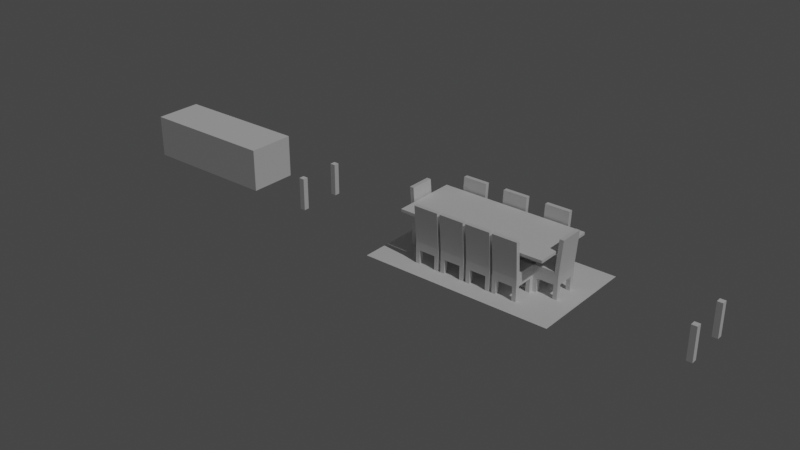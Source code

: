 # Source: design01.blend  (saved by Blender 2.80.75; exported with 4.5.12 LTS)
import bpy
from mathutils import Matrix  # noqa: F401  (used for matrix-valued properties, if any)

bpy.ops.wm.read_factory_settings(use_empty=True)
scene = bpy.context.scene
scene.name = 'Scene'

# ---- collections
col_layout = bpy.data.collections.new('Layout'); scene.collection.children.link(col_layout)
col_chair = bpy.data.collections.new('Chair'); scene.collection.children.link(col_chair)
col_tablelong = bpy.data.collections.new('TableLong'); scene.collection.children.link(col_tablelong)
col_tableshort = bpy.data.collections.new('TableShort'); scene.collection.children.link(col_tableshort)

# ---- materials (node trees are filled in below, after node groups)
mat_material = bpy.data.materials.new('Material')
mat_material.alpha_threshold = 0.0
mat_material.use_transparent_shadow = False
mat_material.line_color = (0.0, 0.0, 0.0, 1.0)

# ---- material node trees
mat_material.use_nodes = True; mat_material.node_tree.nodes.clear()
_N = mat_material.node_tree.nodes; _L = mat_material.node_tree.links
n0 = _N.new('ShaderNodeOutputMaterial'); n0.name = 'Material Output'; n0.location = (300, 300)
n1 = _N.new('ShaderNodeBsdfPrincipled'); n1.name = 'Principled BSDF'; n1.location = (10, 300)
n1.distribution = 'GGX'
n1.subsurface_method = 'BURLEY'
n1.inputs[2].default_value = 0.4
n1.inputs[3].default_value = 1.45
n1.inputs[27].default_value = (0.0, 0.0, 0.0, 1.0)
n1.inputs[28].default_value = 1.0
_L.new(n1.outputs[0], n0.inputs[0])
n0.is_active_output = True

# ---- world
world_world = bpy.data.worlds.new('World'); scene.world = world_world
world_world.use_nodes = True; world_world.node_tree.nodes.clear()
_N = world_world.node_tree.nodes; _L = world_world.node_tree.links
n0 = _N.new('ShaderNodeOutputWorld'); n0.name = 'World Output'; n0.location = (300, 300)
n1 = _N.new('ShaderNodeBackground'); n1.name = 'Background'; n1.location = (10, 300)
n1.inputs[0].default_value = (0.05088, 0.05088, 0.05088, 1.0)
_L.new(n1.outputs[0], n0.inputs[0])
n0.is_active_output = True
world_world.color = (0.05088, 0.05088, 0.05088)
world_world.use_sun_shadow = False
world_world.sun_shadow_jitter_overblur = 0.0

# ---- lights
light_sun = bpy.data.lights.new('Sun', 'SUN')
light_sun.transmission_factor = 0.0
light_sun.energy = 1.0
light_sun.shadow_soft_size = 0.125

# ---- meshes
me_plane = bpy.data.meshes.new('Plane')
me_plane.from_pydata([(-70.0, -40.0, 0.0), (70.0, -40.0, 0.0), (-70.0, 40.0, 0.0), (70.0, 40.0, 0.0)], [], [(0, 1, 3, 2)])
_uv = me_plane.uv_layers.new(name='UVMap')
_uv.uv.foreach_set('vector', [0.0, 0.0, 1.0, 0.0, 1.0, 1.0, 0.0, 1.0])
me_plane.use_remesh_preserve_volume = False
me_plane.use_remesh_preserve_attributes = False
me_plane.use_mirror_vertex_groups = False
me_plane.update()
me_cube = bpy.data.meshes.new('Cube')
me_cube.from_pydata([(11.0, 9.0, 42.0), (9.0, 9.0, 0.0), (11.0, -9.0, 42.0), (9.0, -9.0, 0.0), (-9.0, 9.0, 0.0), (-9.0, -9.0, 0.0), (9.0, 9.0, 10.0), (-9.0, -9.0, 10.0), (9.0, -9.0, 10.0), (-9.0, 9.0, 10.0), (-9.0, -9.0, 16.0), (9.0, 9.0, 16.0), (9.0, -9.0, 16.0), (-9.0, 9.0, 16.0), (6.0, 9.0, 0.0), (8.0, -9.0, 42.0), (6.0, -9.0, 0.0), (8.0, 9.0, 42.0), (6.0, 9.0, 10.0), (6.0, -9.0, 10.0), (6.0, 9.0, 16.0), (6.0, -9.0, 16.0), (-6.0, 9.0, 0.0), (-6.0, -9.0, 10.0), (-6.0, -9.0, 16.0), (-6.0, -9.0, 0.0), (-6.0, 9.0, 10.0), (-6.0, 9.0, 16.0), (-9.0, 6.0, 0.0), (-9.0, 6.0, 10.0), (-9.0, 6.0, 16.0), (-6.0, 6.0, 0.0), (-9.0, -6.0, 0.0), (-6.0, -6.0, 0.0), (-9.0, -6.0, 10.0), (-9.0, -6.0, 16.0), (11.0, -6.0, 42.0), (9.0, -6.0, 0.0), (9.0, -6.0, 10.0), (9.0, -6.0, 16.0), (6.0, -6.0, 0.0), (8.0, -6.0, 42.0), (9.0, 6.0, 0.0), (11.0, 6.0, 42.0), (9.0, 6.0, 10.0), (9.0, 6.0, 16.0), (6.0, 6.0, 0.0), (8.0, 6.0, 42.0), (6.0, 6.0, 16.0), (6.0, -6.0, 16.0), (6.0, 6.0, 10.0), (6.0, -6.0, 10.0), (-6.0, 6.0, 10.0), (-6.0, -6.0, 10.0), (-7.0, 7.0, 16.0), (-7.0, -7.0, 16.0), (-7.0, 7.0, 12.0), (-7.0, -7.0, 12.0), (4.0, 9.0, 10.0), (4.0, 9.0, 16.0), (4.0, -9.0, 10.0), (4.0, -9.0, 16.0), (4.0, 6.0, 10.0), (4.0, -6.0, 10.0), (4.0, -7.0, 16.0), (4.0, 7.0, 16.0), (4.0, -7.0, 12.0), (4.0, 7.0, 12.0), (-8.991, -9.03, 16.07), (-8.991, -9.03, 18.07), (-8.991, 8.97, 16.07), (-8.991, 8.97, 18.07), (6.009, -9.03, 16.07), (6.009, -9.03, 18.07), (6.009, 8.97, 16.07), (6.009, 8.97, 18.07), (4.009, 8.97, 16.07), (-6.991, 8.97, 16.07), (-7.991, 8.97, 19.07), (5.009, 8.97, 19.07), (-6.991, -9.03, 16.07), (4.009, -9.03, 16.07), (5.009, -9.03, 19.07), (-7.991, -9.03, 19.07)], [], [(40, 37, 3, 16), (39, 36, 2, 12), (20, 17, 0, 11), (14, 18, 6, 1), (37, 38, 8, 3), (28, 29, 9, 4), (25, 23, 7, 5), (18, 20, 11, 6), (38, 39, 12, 8), (29, 30, 13, 9), (23, 24, 10, 7), (8, 12, 21, 19), (58, 59, 20, 18), (3, 8, 19, 16), (12, 2, 15, 21), (36, 41, 15, 2), (32, 33, 25, 5), (4, 9, 26, 22), (9, 13, 27, 26), (60, 61, 24, 23), (4, 22, 31, 28), (34, 35, 30, 29), (5, 7, 34, 32), (7, 10, 35, 34), (43, 47, 41, 36), (44, 45, 39, 38), (45, 43, 36, 39), (14, 1, 42, 46), (11, 0, 43, 45), (1, 6, 44, 42), (6, 11, 45, 44), (0, 17, 47, 43), (20, 48, 47, 17), (21, 15, 41, 49), (41, 47, 48, 49), (50, 18, 14, 46), (46, 42, 44, 50), (51, 40, 16, 19), (38, 37, 40, 51), (53, 23, 25, 33), (52, 31, 22, 26), (31, 52, 29, 28), (34, 53, 33, 32), (34, 29, 52, 53), (58, 18, 50, 62), (38, 51, 50, 44), (60, 63, 51, 19), (63, 62, 50, 51), (30, 35, 55, 54), (30, 54, 27, 13), (24, 55, 35, 10), (61, 21, 49, 64), (59, 65, 48, 20), (54, 55, 57, 56), (67, 56, 57, 66), (65, 54, 56, 67), (55, 64, 66, 57), (48, 65, 64, 49), (27, 54, 65, 59), (24, 61, 64, 55), (53, 52, 62, 63), (23, 53, 63, 60), (26, 58, 62, 52), (19, 21, 61, 60), (26, 27, 59, 58), (64, 65, 67, 66), (68, 69, 71, 70), (76, 79, 75, 74), (74, 75, 73, 72), (80, 83, 69, 68), (76, 74, 72, 81), (78, 71, 69, 83), (75, 79, 82, 73), (79, 78, 83, 82), (70, 77, 80, 68), (77, 76, 81, 80), (72, 73, 82, 81), (81, 82, 83, 80), (70, 71, 78, 77), (77, 78, 79, 76)])
_uv = me_cube.uv_layers.new(name='UVMap')
_uv.uv.foreach_set('vector', [0.5, 0.9078, 0.625, 0.9078, 0.625, 1.0, 0.5, 1.0, 0.3125, 0.6578, 0.375, 0.6578, 0.375, 0.75, 0.3125, 0.75, 0.8125, 0.625, 0.875, 0.625, 0.875, 0.75, 0.8125, 0.75, 0.625, 0.625, 0.75, 0.625, 0.75, 0.75, 0.625, 0.75, 0.125, 0.6578, 0.25, 0.6578, 0.25, 0.75, 0.125, 0.75, 0.375, 0.625, 0.5, 0.625, 0.5, 0.75, 0.375, 0.75, 0.375, 0.4375, 0.5, 0.4375, 0.5, 0.5, 0.375, 0.5, 0.75, 0.625, 0.8125, 0.625, 0.8125, 0.75, 0.75, 0.75, 0.25, 0.6578, 0.3125, 0.6578, 0.3125, 0.75, 0.25, 0.75, 0.5, 0.625, 0.5625, 0.625, 0.5625, 0.75, 0.5, 0.75, 0.5, 0.4375, 0.5625, 0.4375, 0.5625, 0.5, 0.5, 0.5, 0.5, 0.25, 0.5625, 0.25, 0.5625, 0.375, 0.5, 0.375, 0.75, 0.5938, 0.8125, 0.5938, 0.8125, 0.625, 0.75, 0.625, 0.375, 0.25, 0.5, 0.25, 0.5, 0.375, 0.375, 0.375, 0.5625, 0.25, 0.625, 0.25, 0.625, 0.375, 0.5625, 0.375, 0.375, 0.1578, 0.5, 0.1578, 0.5, 0.25, 0.375, 0.25, 0.375, 0.9375, 0.4375, 0.9375, 0.4375, 1.0, 0.375, 1.0, 0.625, 0.5, 0.75, 0.5, 0.75, 0.5625, 0.625, 0.5625, 0.75, 0.5, 0.8125, 0.5, 0.8125, 0.5625, 0.75, 0.5625, 0.5, 0.4062, 0.5625, 0.4062, 0.5625, 0.4375, 0.5, 0.4375, 0.375, 0.75, 0.4375, 0.75, 0.4375, 0.875, 0.375, 0.875, 0.5, 0.5625, 0.5625, 0.5625, 0.5625, 0.625, 0.5, 0.625, 0.375, 0.5, 0.5, 0.5, 0.5, 0.5625, 0.375, 0.5625, 0.5, 0.5, 0.5625, 0.5, 0.5625, 0.5625, 0.5, 0.5625, 0.375, 0.07888, 0.5, 0.07888, 0.5, 0.1578, 0.375, 0.1578, 0.25, 0.5789, 0.3125, 0.5789, 0.3125, 0.6578, 0.25, 0.6578, 0.3125, 0.5789, 0.375, 0.5789, 0.375, 0.6578, 0.3125, 0.6578, 0.5, 0.75, 0.625, 0.75, 0.625, 0.8289, 0.5, 0.8289, 0.3125, 0.5, 0.375, 0.5, 0.375, 0.5789, 0.3125, 0.5789, 0.125, 0.5, 0.25, 0.5, 0.25, 0.5789, 0.125, 0.5789, 0.25, 0.5, 0.3125, 0.5, 0.3125, 0.5789, 0.25, 0.5789, 0.375, 0.0, 0.5, 0.0, 0.5, 0.07888, 0.375, 0.07888, 0.8125, 0.625, 0.0, 0.0, 0.5, 0.07888, 0.875, 0.625, 0.5625, 0.375, 0.625, 0.375, 0.5, 0.1578, 0.0, 0.0, 0.5, 0.1578, 0.5, 0.07888, 0.0, 0.0, 0.0, 0.0, 0.0, 0.0, 0.75, 0.625, 0.5, 0.75, 0.5, 0.8289, 0.5, 0.8289, 0.125, 0.5789, 0.25, 0.5789, 0.0, 0.0, 0.0, 0.0, 0.5, 0.9078, 0.5, 1.0, 0.5, 0.375, 0.25, 0.6578, 0.625, 0.9078, 0.5, 0.9078, 0.0, 0.0, 0.0, 0.0, 0.5, 0.4375, 0.375, 0.4375, 0.4375, 0.9375, 0.0, 0.0, 0.4375, 0.875, 0.4375, 0.75, 0.75, 0.5625, 0.4375, 0.875, 0.0, 0.0, 0.5, 0.625, 0.375, 0.625, 0.5, 0.5625, 0.0, 0.0, 0.4375, 0.9375, 0.375, 0.9375, 0.5, 0.5625, 0.5, 0.625, 0.0, 0.0, 0.0, 0.0, 0.75, 0.5938, 0.75, 0.625, 0.0, 0.0, 0.0, 0.0, 0.25, 0.6578, 0.0, 0.0, 0.0, 0.0, 0.25, 0.5789, 0.5, 0.4062, 0.0, 0.0, 0.0, 0.0, 0.5, 0.375, 0.0, 0.0, 0.0, 0.0, 0.0, 0.0, 0.0, 0.0, 0.5625, 0.625, 0.5625, 0.5625, 0.5625, 0.5625, 0.5625, 0.625, 0.5625, 0.625, 0.5625, 0.625, 0.8125, 0.5625, 0.8125, 0.5, 0.5625, 0.4375, 0.5625, 0.5625, 0.5625, 0.5625, 0.5625, 0.5, 0.5625, 0.4062, 0.5625, 0.375, 0.0, 0.0, 0.2812, 0.2812, 0.8125, 0.5938, 0.2812, 0.3125, 0.0, 0.0, 0.8125, 0.625, 0.5625, 0.625, 0.5625, 0.5625, 0.5625, 0.5625, 0.5625, 0.625, 0.2812, 0.3125, 0.5625, 0.625, 0.5625, 0.5625, 0.2812, 0.2812, 0.2812, 0.3125, 0.5625, 0.625, 0.5625, 0.625, 0.2812, 0.3125, 0.5625, 0.5625, 0.2812, 0.2812, 0.2812, 0.2812, 0.5625, 0.5625, 0.0, 0.0, 0.2812, 0.3125, 0.2812, 0.2812, 0.0, 0.0, 0.8125, 0.5625, 0.5625, 0.625, 0.2812, 0.3125, 0.8125, 0.5938, 0.5625, 0.4375, 0.5625, 0.4062, 0.2812, 0.2812, 0.5625, 0.5625, 0.0, 0.0, 0.0, 0.0, 0.0, 0.0, 0.0, 0.0, 0.5, 0.4375, 0.0, 0.0, 0.0, 0.0, 0.5, 0.4062, 0.75, 0.5625, 0.75, 0.5938, 0.0, 0.0, 0.0, 0.0, 0.5, 0.375, 0.5625, 0.375, 0.5625, 0.4062, 0.5, 0.4062, 0.75, 0.5625, 0.8125, 0.5625, 0.8125, 0.5938, 0.75, 0.5938, 0.2812, 0.2812, 0.2812, 0.3125, 0.2812, 0.3125, 0.2812, 0.2812, 0.375, 0.0, 0.625, 0.0, 0.625, 0.25, 0.375, 0.25, 0.375, 0.4167, 0.625, 0.4167, 0.625, 0.5, 0.375, 0.5, 0.375, 0.5, 0.625, 0.5, 0.625, 0.75, 0.375, 0.75, 0.375, 0.9167, 0.625, 0.9167, 0.625, 1.0, 0.375, 1.0, 0.2917, 0.5, 0.375, 0.5, 0.375, 0.75, 0.2917, 0.75, 0.7917, 0.5, 0.875, 0.5, 0.875, 0.75, 0.7917, 0.75, 0.625, 0.5, 0.7083, 0.5, 0.7083, 0.75, 0.625, 0.75, 0.7083, 0.5, 0.7917, 0.5, 0.7917, 0.75, 0.7083, 0.75, 0.125, 0.5, 0.2083, 0.5, 0.2083, 0.75, 0.125, 0.75, 0.2083, 0.5, 0.2917, 0.5, 0.2917, 0.75, 0.2083, 0.75, 0.375, 0.75, 0.625, 0.75, 0.625, 0.8333, 0.375, 0.8333, 0.375, 0.8333, 0.625, 0.8333, 0.625, 0.9167, 0.375, 0.9167, 0.375, 0.25, 0.625, 0.25, 0.625, 0.3333, 0.375, 0.3333, 0.375, 0.3333, 0.625, 0.3333, 0.625, 0.4167, 0.375, 0.4167])
me_cube.materials.append(mat_material)
me_cube.use_remesh_preserve_volume = False
me_cube.use_remesh_preserve_attributes = False
me_cube.use_mirror_vertex_groups = False
me_cube.update()
me_cube_002 = bpy.data.meshes.new('Cube.002')
me_cube_002.from_pydata([(-52.0, -18.0, 0.0), (-52.0, -18.0, 32.0), (-52.0, 18.0, 0.0), (-52.0, 18.0, 32.0), (52.0, -18.0, 0.0), (52.0, -18.0, 32.0), (52.0, 18.0, 0.0), (52.0, 18.0, 32.0)], [], [(0, 1, 3, 2), (2, 3, 7, 6), (6, 7, 5, 4), (4, 5, 1, 0), (2, 6, 4, 0), (7, 3, 1, 5)])
_uv = me_cube_002.uv_layers.new(name='UVMap')
_uv.uv.foreach_set('vector', [0.375, 0.0, 0.625, 0.0, 0.625, 0.25, 0.375, 0.25, 0.375, 0.25, 0.625, 0.25, 0.625, 0.5, 0.375, 0.5, 0.375, 0.5, 0.625, 0.5, 0.625, 0.75, 0.375, 0.75, 0.375, 0.75, 0.625, 0.75, 0.625, 1.0, 0.375, 1.0, 0.125, 0.5, 0.375, 0.5, 0.375, 0.75, 0.125, 0.75, 0.625, 0.5, 0.875, 0.5, 0.875, 0.75, 0.625, 0.75])
me_cube_002.use_remesh_preserve_volume = False
me_cube_002.use_remesh_preserve_attributes = False
me_cube_002.use_mirror_vertex_groups = False
me_cube_002.update()
me_cube_008 = bpy.data.meshes.new('Cube.008')
me_cube_008.from_pydata([(9.0, 9.0, 42.0), (9.0, 9.0, 0.0), (9.0, -9.0, 42.0), (9.0, -9.0, 0.0), (-9.0, 9.0, 42.0), (-9.0, 9.0, 0.0), (-9.0, -9.0, 42.0), (-9.0, -9.0, 0.0)], [], [(0, 4, 6, 2), (3, 2, 6, 7), (7, 6, 4, 5), (5, 1, 3, 7), (1, 0, 2, 3), (5, 4, 0, 1)])
_uv = me_cube_008.uv_layers.new(name='UVMap')
_uv.uv.foreach_set('vector', [0.375, 0.0, 0.625, 0.0, 0.625, 0.25, 0.375, 0.25, 0.375, 0.25, 0.625, 0.25, 0.625, 0.5, 0.375, 0.5, 0.375, 0.5, 0.625, 0.5, 0.625, 0.75, 0.375, 0.75, 0.375, 0.75, 0.625, 0.75, 0.625, 1.0, 0.375, 1.0, 0.125, 0.5, 0.375, 0.5, 0.375, 0.75, 0.125, 0.75, 0.625, 0.5, 0.875, 0.5, 0.875, 0.75, 0.625, 0.75])
me_cube_008.materials.append(mat_material)
me_cube_008.use_remesh_preserve_volume = False
me_cube_008.use_remesh_preserve_attributes = False
me_cube_008.use_mirror_vertex_groups = False
me_cube_008.update()
me_cube_003 = bpy.data.meshes.new('Cube.003')
me_cube_003.from_pydata([(-18.0, -24.0, -1.0), (-18.0, -24.0, 1.0), (-18.0, 24.0, -1.0), (-18.0, 24.0, 1.0), (18.0, -24.0, -1.0), (18.0, -24.0, 1.0), (18.0, 24.0, -1.0), (18.0, 24.0, 1.0), (-18.0, -8.0, -12.0), (-18.0, -8.0, -2.0), (-18.0, 8.0, -12.0), (-18.0, 8.0, -2.0), (18.0, -8.0, -12.0), (18.0, -8.0, -2.0), (18.0, 8.0, -12.0), (18.0, 8.0, -2.0)], [], [(0, 1, 3, 2), (2, 3, 7, 6), (6, 7, 5, 4), (4, 5, 1, 0), (2, 6, 4, 0), (7, 3, 1, 5), (8, 9, 11, 10), (10, 11, 15, 14), (14, 15, 13, 12), (12, 13, 9, 8), (10, 14, 12, 8), (15, 11, 9, 13)])
_uv = me_cube_003.uv_layers.new(name='UVMap')
_uv.uv.foreach_set('vector', [0.375, 0.0, 0.625, 0.0, 0.625, 0.25, 0.375, 0.25, 0.375, 0.25, 0.625, 0.25, 0.625, 0.5, 0.375, 0.5, 0.375, 0.5, 0.625, 0.5, 0.625, 0.75, 0.375, 0.75, 0.375, 0.75, 0.625, 0.75, 0.625, 1.0, 0.375, 1.0, 0.125, 0.5, 0.375, 0.5, 0.375, 0.75, 0.125, 0.75, 0.625, 0.5, 0.875, 0.5, 0.875, 0.75, 0.625, 0.75, 0.375, 0.0, 0.625, 0.0, 0.625, 0.25, 0.375, 0.25, 0.375, 0.25, 0.625, 0.25, 0.625, 0.5, 0.375, 0.5, 0.375, 0.5, 0.625, 0.5, 0.625, 0.75, 0.375, 0.75, 0.375, 0.75, 0.625, 0.75, 0.625, 1.0, 0.375, 1.0, 0.125, 0.5, 0.375, 0.5, 0.375, 0.75, 0.125, 0.75, 0.625, 0.5, 0.875, 0.5, 0.875, 0.75, 0.625, 0.75])
me_cube_003.use_remesh_preserve_volume = False
me_cube_003.use_remesh_preserve_attributes = False
me_cube_003.use_mirror_vertex_groups = False
me_cube_003.update()
me_cube_004 = bpy.data.meshes.new('Cube.004')
me_cube_004.from_pydata([(-2.0, -2.0, 0.0), (-2.0, -2.0, 24.0), (-2.0, 2.0, 0.0), (-2.0, 2.0, 24.0), (2.0, -2.0, 0.0), (2.0, -2.0, 24.0), (2.0, 2.0, 0.0), (2.0, 2.0, 24.0)], [], [(0, 1, 3, 2), (2, 3, 7, 6), (6, 7, 5, 4), (4, 5, 1, 0), (2, 6, 4, 0), (7, 3, 1, 5)])
_uv = me_cube_004.uv_layers.new(name='UVMap')
_uv.uv.foreach_set('vector', [0.375, 0.0, 0.625, 0.0, 0.625, 0.25, 0.375, 0.25, 0.375, 0.25, 0.625, 0.25, 0.625, 0.5, 0.375, 0.5, 0.375, 0.5, 0.625, 0.5, 0.625, 0.75, 0.375, 0.75, 0.375, 0.75, 0.625, 0.75, 0.625, 1.0, 0.375, 1.0, 0.125, 0.5, 0.375, 0.5, 0.375, 0.75, 0.125, 0.75, 0.625, 0.5, 0.875, 0.5, 0.875, 0.75, 0.625, 0.75])
me_cube_004.use_remesh_preserve_volume = False
me_cube_004.use_remesh_preserve_attributes = False
me_cube_004.use_mirror_vertex_groups = False
me_cube_004.update()
me_cube_005 = bpy.data.meshes.new('Cube.005')
me_cube_005.from_pydata([(0.0, -24.0, -1.0), (0.0, -24.0, 1.0), (0.0, 24.0, -1.0), (0.0, 24.0, 1.0), (36.0, -24.0, -1.0), (36.0, -24.0, 1.0), (36.0, 24.0, -1.0), (36.0, 24.0, 1.0), (20.0, -2.0, -30.0), (20.0, -2.0, -12.0), (20.0, 2.0, -30.0), (20.0, 2.0, -12.0), (36.0, -2.0, -30.0), (36.0, -2.0, -12.0), (36.0, 2.0, -30.0), (36.0, 2.0, -12.0), (15.0, -8.0, -12.0), (15.0, -8.0, -2.0), (15.0, 8.0, -12.0), (15.0, 8.0, -2.0), (36.0, -8.0, -12.0), (36.0, -8.0, -2.0), (36.0, 8.0, -12.0), (36.0, 8.0, -2.0), (36.0, -9.0, -32.0), (36.0, -9.0, -30.0), (36.0, 9.0, -32.0), (36.0, 9.0, -30.0), (16.0, -9.0, -32.0), (16.0, -9.0, -30.0), (16.0, 9.0, -32.0), (16.0, 9.0, -30.0), (12.0, 16.0, -5.0), (12.0, 16.0, -1.0), (12.0, 18.0, -5.0), (12.0, 18.0, -1.0), (36.0, 16.0, -5.0), (36.0, 16.0, -1.0), (36.0, 18.0, -5.0), (36.0, 18.0, -1.0), (14.0, 18.0, -5.0), (14.0, 18.0, -1.0), (14.0, 16.0, -5.0), (14.0, 16.0, -1.0), (12.0, 0.0, -5.0), (12.0, 0.0, -1.0), (14.0, 0.0, -1.0), (14.0, 0.0, -5.0)], [], [(0, 1, 3, 2), (2, 3, 7, 6), (6, 7, 5, 4), (4, 5, 1, 0), (2, 6, 4, 0), (7, 3, 1, 5), (8, 9, 11, 10), (10, 11, 15, 14), (14, 15, 13, 12), (12, 13, 9, 8), (10, 14, 12, 8), (15, 11, 9, 13), (16, 17, 19, 18), (18, 19, 23, 22), (22, 23, 21, 20), (20, 21, 17, 16), (18, 22, 20, 16), (23, 19, 17, 21), (24, 25, 27, 26), (26, 27, 31, 30), (30, 31, 29, 28), (28, 29, 25, 24), (26, 30, 28, 24), (31, 27, 25, 29), (32, 33, 35, 34), (40, 41, 39, 38), (38, 39, 37, 36), (43, 33, 45, 46), (40, 38, 36, 42), (41, 35, 33, 43), (39, 41, 43, 37), (34, 40, 42, 32), (36, 37, 43, 42), (34, 35, 41, 40), (47, 46, 45, 44), (42, 43, 46, 47), (32, 42, 47, 44), (33, 32, 44, 45)])
_uv = me_cube_005.uv_layers.new(name='UVMap')
_uv.uv.foreach_set('vector', [0.375, 0.0, 0.625, 0.0, 0.625, 0.25, 0.375, 0.25, 0.375, 0.25, 0.625, 0.25, 0.625, 0.5, 0.375, 0.5, 0.375, 0.5, 0.625, 0.5, 0.625, 0.75, 0.375, 0.75, 0.375, 0.75, 0.625, 0.75, 0.625, 1.0, 0.375, 1.0, 0.125, 0.5, 0.375, 0.5, 0.375, 0.75, 0.125, 0.75, 0.625, 0.5, 0.875, 0.5, 0.875, 0.75, 0.625, 0.75, 0.375, 0.0, 0.625, 0.0, 0.625, 0.25, 0.375, 0.25, 0.375, 0.25, 0.625, 0.25, 0.625, 0.5, 0.375, 0.5, 0.375, 0.5, 0.625, 0.5, 0.625, 0.75, 0.375, 0.75, 0.375, 0.75, 0.625, 0.75, 0.625, 1.0, 0.375, 1.0, 0.125, 0.5, 0.375, 0.5, 0.375, 0.75, 0.125, 0.75, 0.625, 0.5, 0.875, 0.5, 0.875, 0.75, 0.625, 0.75, 0.375, 0.0, 0.625, 0.0, 0.625, 0.25, 0.375, 0.25, 0.375, 0.25, 0.625, 0.25, 0.625, 0.5, 0.375, 0.5, 0.375, 0.5, 0.625, 0.5, 0.625, 0.75, 0.375, 0.75, 0.375, 0.75, 0.625, 0.75, 0.625, 1.0, 0.375, 1.0, 0.125, 0.5, 0.375, 0.5, 0.375, 0.75, 0.125, 0.75, 0.625, 0.5, 0.875, 0.5, 0.875, 0.75, 0.625, 0.75, 0.375, 0.0, 0.625, 0.0, 0.625, 0.25, 0.375, 0.25, 0.375, 0.25, 0.625, 0.25, 0.625, 0.5, 0.375, 0.5, 0.375, 0.5, 0.625, 0.5, 0.625, 0.75, 0.375, 0.75, 0.375, 0.75, 0.625, 0.75, 0.625, 1.0, 0.375, 1.0, 0.125, 0.5, 0.375, 0.5, 0.375, 0.75, 0.125, 0.75, 0.625, 0.5, 0.875, 0.5, 0.875, 0.75, 0.625, 0.75, 0.375, 0.0, 0.625, 0.0, 0.625, 0.25, 0.375, 0.25, 0.375, 0.375, 0.625, 0.375, 0.625, 0.5, 0.375, 0.5, 0.375, 0.5, 0.625, 0.5, 0.625, 0.75, 0.375, 0.75, 0.75, 0.75, 0.875, 0.75, 0.875, 0.75, 0.75, 0.75, 0.25, 0.5, 0.375, 0.5, 0.375, 0.75, 0.25, 0.75, 0.75, 0.5, 0.875, 0.5, 0.875, 0.75, 0.75, 0.75, 0.625, 0.5, 0.75, 0.5, 0.75, 0.75, 0.625, 0.75, 0.125, 0.5, 0.25, 0.5, 0.25, 0.75, 0.125, 0.75, 0.375, 0.75, 0.625, 0.75, 0.625, 0.875, 0.375, 0.875, 0.375, 0.25, 0.625, 0.25, 0.625, 0.375, 0.375, 0.375, 0.375, 0.875, 0.625, 0.875, 0.625, 1.0, 0.375, 1.0, 0.375, 0.875, 0.625, 0.875, 0.625, 0.875, 0.375, 0.875, 0.125, 0.75, 0.25, 0.75, 0.25, 0.75, 0.125, 0.75, 0.625, 0.0, 0.375, 0.0, 0.375, 0.0, 0.625, 0.0])
me_cube_005.use_remesh_preserve_volume = False
me_cube_005.use_remesh_preserve_attributes = False
me_cube_005.use_mirror_vertex_groups = False
me_cube_005.update()

# ---- objects
ob_sun = bpy.data.objects.new('Sun', light_sun)
ob_plane = bpy.data.objects.new('Plane', me_plane)
ob_chaircube = bpy.data.objects.new('ChairCube', me_cube)
ob_chaircube_001 = bpy.data.objects.new('ChairCube.001', me_cube)
ob_chaircube_002 = bpy.data.objects.new('ChairCube.002', me_cube)
ob_chaircube_003 = bpy.data.objects.new('ChairCube.003', me_cube)
ob_chaircube_004 = bpy.data.objects.new('ChairCube.004', me_cube)
ob_chaircube_005 = bpy.data.objects.new('ChairCube.005', me_cube)
ob_chaircube_006 = bpy.data.objects.new('ChairCube.006', me_cube)
ob_chaircube_007 = bpy.data.objects.new('ChairCube.007', me_cube)
ob_chaircube_008 = bpy.data.objects.new('ChairCube.008', me_cube)
ob_chaircube_009 = bpy.data.objects.new('ChairCube.009', me_cube)
ob_tablecube = bpy.data.objects.new('TableCube', me_cube_002)
ob_chaircube_010 = bpy.data.objects.new('ChairCube.010', me_cube)
ob_chaircube_011 = bpy.data.objects.new('ChairCube.011', me_cube)
ob_chairbase = bpy.data.objects.new('ChairBase', me_cube)
ob_chaircube_show = bpy.data.objects.new('ChairCube show', me_cube_008)
ob_tablecube_001 = bpy.data.objects.new('TableCube.001', me_cube_002)
ob_tableleaf = bpy.data.objects.new('TableLeaf', me_cube_003)
ob_chaircube_013 = bpy.data.objects.new('ChairCube.013', me_cube)
ob_chaircube_014 = bpy.data.objects.new('ChairCube.014', me_cube)
ob_chaircube_015 = bpy.data.objects.new('ChairCube.015', me_cube)
ob_tableleg = bpy.data.objects.new('TableLeg', me_cube_004)
ob_tableleg_001 = bpy.data.objects.new('TableLeg.001', me_cube_004)
ob_tableleg_002 = bpy.data.objects.new('TableLeg.002', me_cube_004)
ob_tableleg_003 = bpy.data.objects.new('TableLeg.003', me_cube_004)
ob_tableend = bpy.data.objects.new('TableEnd', me_cube_005)
ob_tableend_001 = bpy.data.objects.new('TableEnd.001', me_cube_005)
ob_chairbase_001 = bpy.data.objects.new('ChairBase.001', me_cube)
ob_chairbase_002 = bpy.data.objects.new('ChairBase.002', me_cube)
ob_chairbase_003 = bpy.data.objects.new('ChairBase.003', me_cube)
ob_chairbase_004 = bpy.data.objects.new('ChairBase.004', me_cube)
ob_chairbase_005 = bpy.data.objects.new('ChairBase.005', me_cube)
ob_chairbase_006 = bpy.data.objects.new('ChairBase.006', me_cube)
ob_tableend_002 = bpy.data.objects.new('TableEnd.002', me_cube_005)
ob_tableend_003 = bpy.data.objects.new('TableEnd.003', me_cube_005)
ob_chaircube_012 = bpy.data.objects.new('ChairCube.012', me_cube)
ob_chaircube_016 = bpy.data.objects.new('ChairCube.016', me_cube)
ob_chairbase_007 = bpy.data.objects.new('ChairBase.007', me_cube)
ob_chairbase_008 = bpy.data.objects.new('ChairBase.008', me_cube)
ob_chairbase_009 = bpy.data.objects.new('ChairBase.009', me_cube)
ob_chairbase_010 = bpy.data.objects.new('ChairBase.010', me_cube)
ob_chaircube_017 = bpy.data.objects.new('ChairCube.017', me_cube)

# ---- transforms, parenting, visibility, modifiers, constraints
ob_sun.location = (0.0, 0.0, 100.0)
ob_sun.rotation_euler = (0.02546, 0.6697, -0.1687)
ob_sun.lineart.crease_threshold = 0.0
ob_plane.location = (0.0, 0.0, 0.0)
ob_plane.lineart.crease_threshold = 0.0
ob_chaircube.location = (36.0, 26.0, 0.0)
ob_chaircube.lock_rotations_4d = False
ob_chaircube.empty_display_type = 'ARROWS'
ob_chaircube.lineart.crease_threshold = 0.0
ob_chaircube_001.location = (12.0, 26.0, 0.0)
ob_chaircube_001.lock_rotations_4d = False
ob_chaircube_001.empty_display_type = 'ARROWS'
ob_chaircube_001.lineart.crease_threshold = 0.0
ob_chaircube_002.location = (-12.0, 26.0, 0.0)
ob_chaircube_002.lock_rotations_4d = False
ob_chaircube_002.empty_display_type = 'ARROWS'
ob_chaircube_002.lineart.crease_threshold = 0.0
ob_chaircube_003.location = (-36.0, 26.0, 0.0)
ob_chaircube_003.lock_rotations_4d = False
ob_chaircube_003.empty_display_type = 'ARROWS'
ob_chaircube_003.lineart.crease_threshold = 0.0
ob_chaircube_004.location = (36.0, -26.0, 0.0)
ob_chaircube_004.lock_rotations_4d = False
ob_chaircube_004.empty_display_type = 'ARROWS'
ob_chaircube_004.lineart.crease_threshold = 0.0
ob_chaircube_005.location = (12.0, -26.0, 0.0)
ob_chaircube_005.lock_rotations_4d = False
ob_chaircube_005.empty_display_type = 'ARROWS'
ob_chaircube_005.lineart.crease_threshold = 0.0
ob_chaircube_006.location = (-12.0, -26.0, 0.0)
ob_chaircube_006.lock_rotations_4d = False
ob_chaircube_006.empty_display_type = 'ARROWS'
ob_chaircube_006.lineart.crease_threshold = 0.0
ob_chaircube_007.location = (-36.0, -26.0, 0.0)
ob_chaircube_007.lock_rotations_4d = False
ob_chaircube_007.empty_display_type = 'ARROWS'
ob_chaircube_007.lineart.crease_threshold = 0.0
ob_chaircube_008.location = (60.0, 0.0, 0.0)
ob_chaircube_008.lock_rotations_4d = False
ob_chaircube_008.empty_display_type = 'ARROWS'
ob_chaircube_008.lineart.crease_threshold = 0.0
ob_chaircube_009.location = (-60.0, 0.0, 0.0)
ob_chaircube_009.lock_rotations_4d = False
ob_chaircube_009.empty_display_type = 'ARROWS'
ob_chaircube_009.lineart.crease_threshold = 0.0
ob_tablecube.location = (0.0, 0.0, 0.0)
ob_tablecube.lineart.crease_threshold = 0.0
ob_chaircube_010.location = (-48.0, 0.0, 0.0)
ob_chaircube_010.lock_rotations_4d = False
ob_chaircube_010.empty_display_type = 'ARROWS'
ob_chaircube_010.lineart.crease_threshold = 0.0
ob_chaircube_011.location = (-30.0, 14.0, 0.0)
ob_chaircube_011.lock_rotations_4d = False
ob_chaircube_011.empty_display_type = 'ARROWS'
ob_chaircube_011.lineart.crease_threshold = 0.0
ob_chairbase.location = (0.0, 0.0, 0.0)
ob_chairbase.lock_rotations_4d = False
ob_chairbase.empty_display_type = 'ARROWS'
ob_chairbase.lineart.crease_threshold = 0.0
ob_chaircube_show.location = (40.0, 0.0, 0.0)
ob_chaircube_show.lock_rotations_4d = False
ob_chaircube_show.empty_display_type = 'ARROWS'
ob_chaircube_show.lineart.crease_threshold = 0.0
ob_tablecube_001.location = (-250.0, 0.0, 0.0)
ob_tablecube_001.lineart.crease_threshold = 0.0
ob_tableleaf.location = (0.0, 0.0, 32.0)
ob_tableleaf.lineart.crease_threshold = 0.0
ob_chaircube_013.location = (8.742e-08, 18.0, 0.0)
ob_chaircube_013.rotation_euler = (0.0, -0.0, 1.571)
ob_chaircube_013.lock_rotations_4d = False
ob_chaircube_013.empty_display_type = 'ARROWS'
ob_chaircube_013.lineart.crease_threshold = 0.0
ob_chaircube_014.location = (32.0, 18.0, 0.0)
ob_chaircube_014.rotation_euler = (0.0, -0.0, 1.571)
ob_chaircube_014.lock_rotations_4d = False
ob_chaircube_014.empty_display_type = 'ARROWS'
ob_chaircube_014.lineart.crease_threshold = 0.0
ob_chaircube_015.location = (-32.0, 18.0, 0.0)
ob_chaircube_015.rotation_euler = (0.0, -0.0, 1.571)
ob_chaircube_015.lock_rotations_4d = False
ob_chaircube_015.empty_display_type = 'ARROWS'
ob_chaircube_015.lineart.crease_threshold = 0.0
ob_tableleg.location = (-150.0, -16.0, 0.0)
ob_tableleg.lineart.crease_threshold = 0.0
ob_tableleg_001.location = (150.0, -16.0, 0.0)
ob_tableleg_001.lineart.crease_threshold = 0.0
ob_tableleg_002.location = (150.0, 16.0, 0.0)
ob_tableleg_002.lineart.crease_threshold = 0.0
ob_tableleg_003.location = (-150.0, 16.0, 0.0)
ob_tableleg_003.lineart.crease_threshold = 0.0
ob_tableend.location = (-54.0, 0.0, 32.0)
ob_tableend.lineart.crease_threshold = 0.0
ob_tableend_001.location = (54.0, 0.0, 32.0)
ob_tableend_001.scale = (-1.0, 1.0, 1.0)
ob_tableend_001.lineart.crease_threshold = 0.0
ob_chairbase_001.location = (-30.0, -18.0, 0.0)
ob_chairbase_001.rotation_euler = (0.0, -0.0, -1.571)
ob_chairbase_001.lock_rotations_4d = False
ob_chairbase_001.empty_display_type = 'ARROWS'
ob_chairbase_001.lineart.crease_threshold = 0.0
ob_chairbase_002.location = (10.0, -18.0, 0.0)
ob_chairbase_002.rotation_euler = (0.0, -0.0, -1.571)
ob_chairbase_002.lock_rotations_4d = False
ob_chairbase_002.empty_display_type = 'ARROWS'
ob_chairbase_002.lineart.crease_threshold = 0.0
ob_chairbase_003.location = (30.0, -18.0, 0.0)
ob_chairbase_003.rotation_euler = (0.0, -0.0, -1.571)
ob_chairbase_003.lock_rotations_4d = False
ob_chairbase_003.empty_display_type = 'ARROWS'
ob_chairbase_003.lineart.crease_threshold = 0.0
ob_chairbase_004.location = (-10.0, -18.0, 0.0)
ob_chairbase_004.rotation_euler = (0.0, -0.0, -1.571)
ob_chairbase_004.lock_rotations_4d = False
ob_chairbase_004.empty_display_type = 'ARROWS'
ob_chairbase_004.lineart.crease_threshold = 0.0
ob_chairbase_005.location = (48.0, 0.0, 0.0)
ob_chairbase_005.lock_rotations_4d = False
ob_chairbase_005.empty_display_type = 'ARROWS'
ob_chairbase_005.lineart.crease_threshold = 0.0
ob_chairbase_006.location = (-48.0, 0.0, 0.0)
ob_chairbase_006.rotation_euler = (0.0, -0.0, 3.142)
ob_chairbase_006.lock_rotations_4d = False
ob_chairbase_006.empty_display_type = 'ARROWS'
ob_chairbase_006.lineart.crease_threshold = 0.0
ob_tableend_002.location = (-36.0, 0.0, 32.0)
ob_tableend_002.lineart.crease_threshold = 0.0
ob_tableend_003.location = (36.0, 0.0, 32.0)
ob_tableend_003.scale = (-1.0, 1.0, 1.0)
ob_tableend_003.lineart.crease_threshold = 0.0
ob_chaircube_012.location = (24.0, 20.0, 0.0)
ob_chaircube_012.rotation_euler = (0.0, -0.0, 1.571)
ob_chaircube_012.lock_rotations_4d = False
ob_chaircube_012.empty_display_type = 'ARROWS'
ob_chaircube_012.lineart.crease_threshold = 0.0
ob_chaircube_016.location = (0.0, 20.0, 0.0)
ob_chaircube_016.rotation_euler = (0.0, -0.0, 1.571)
ob_chaircube_016.lock_rotations_4d = False
ob_chaircube_016.empty_display_type = 'ARROWS'
ob_chaircube_016.lineart.crease_threshold = 0.0
ob_chairbase_007.location = (15.0, -20.0, 0.0)
ob_chairbase_007.rotation_euler = (0.0, -0.0, -1.571)
ob_chairbase_007.lock_rotations_4d = False
ob_chairbase_007.empty_display_type = 'ARROWS'
ob_chairbase_007.lineart.crease_threshold = 0.0
ob_chairbase_008.location = (-15.0, -20.0, 0.0)
ob_chairbase_008.rotation_euler = (0.0, -0.0, -1.571)
ob_chairbase_008.lock_rotations_4d = False
ob_chairbase_008.empty_display_type = 'ARROWS'
ob_chairbase_008.lineart.crease_threshold = 0.0
ob_chairbase_009.location = (30.0, 0.0, 0.0)
ob_chairbase_009.lock_rotations_4d = False
ob_chairbase_009.empty_display_type = 'ARROWS'
ob_chairbase_009.lineart.crease_threshold = 0.0
ob_chairbase_010.location = (-30.0, 0.0, 0.0)
ob_chairbase_010.rotation_euler = (0.0, -0.0, 3.142)
ob_chairbase_010.lock_rotations_4d = False
ob_chairbase_010.empty_display_type = 'ARROWS'
ob_chairbase_010.lineart.crease_threshold = 0.0
ob_chaircube_017.location = (-24.0, 20.0, 0.0)
ob_chaircube_017.rotation_euler = (0.0, -0.0, 1.571)
ob_chaircube_017.lock_rotations_4d = False
ob_chaircube_017.empty_display_type = 'ARROWS'
ob_chaircube_017.lineart.crease_threshold = 0.0

# ---- collection membership
scene.collection.objects.link(ob_sun)
scene.collection.objects.link(ob_plane)
col_layout.objects.link(ob_chaircube)
col_layout.objects.link(ob_chaircube_001)
col_layout.objects.link(ob_chaircube_002)
col_layout.objects.link(ob_chaircube_003)
col_layout.objects.link(ob_chaircube_004)
col_layout.objects.link(ob_chaircube_005)
col_layout.objects.link(ob_chaircube_006)
col_layout.objects.link(ob_chaircube_007)
col_layout.objects.link(ob_chaircube_008)
col_layout.objects.link(ob_chaircube_009)
col_layout.objects.link(ob_tablecube)
col_layout.objects.link(ob_chaircube_010)
col_layout.objects.link(ob_chaircube_011)
col_chair.objects.link(ob_chairbase)
col_chair.objects.link(ob_chaircube_show)
col_tablelong.objects.link(ob_tablecube_001)
col_tablelong.objects.link(ob_tableleaf)
col_tablelong.objects.link(ob_chaircube_013)
col_tablelong.objects.link(ob_chaircube_014)
col_tablelong.objects.link(ob_chaircube_015)
col_tablelong.objects.link(ob_tableleg)
col_tablelong.objects.link(ob_tableleg_001)
col_tablelong.objects.link(ob_tableleg_002)
col_tablelong.objects.link(ob_tableleg_003)
col_tablelong.objects.link(ob_tableend)
col_tablelong.objects.link(ob_tableend_001)
col_tablelong.objects.link(ob_chairbase_001)
col_tablelong.objects.link(ob_chairbase_002)
col_tablelong.objects.link(ob_chairbase_003)
col_tablelong.objects.link(ob_chairbase_004)
col_tablelong.objects.link(ob_chairbase_005)
col_tablelong.objects.link(ob_chairbase_006)
col_tableshort.objects.link(ob_tableend_002)
col_tableshort.objects.link(ob_tableend_003)
col_tableshort.objects.link(ob_chaircube_012)
col_tableshort.objects.link(ob_chaircube_016)
col_tableshort.objects.link(ob_chairbase_007)
col_tableshort.objects.link(ob_chairbase_008)
col_tableshort.objects.link(ob_chairbase_009)
col_tableshort.objects.link(ob_chairbase_010)
col_tableshort.objects.link(ob_chaircube_017)
def _layer_coll(name, lc=None):
    lc = lc or bpy.context.view_layer.layer_collection
    for c in lc.children:
        if c.name == name: return c
        r = _layer_coll(name, c)
        if r: return r
_layer_coll('Layout').exclude = True
_layer_coll('Chair').exclude = True
_layer_coll('TableShort').exclude = True

# ---- scene / render settings (as saved in the file)
scene.frame_start = 1; scene.frame_end = 250; scene.frame_set(1)
scene.render.engine = 'BLENDER_EEVEE_NEXT'
scene.cycles.use_denoising = False
scene.cycles.samples = 128
scene.cycles.sampling_pattern = 'TABULATED_SOBOL'
scene.cycles.use_adaptive_sampling = False
scene.cycles.use_light_tree = False
scene.view_settings.view_transform = 'Filmic'
bpy.context.view_layer.update()

# ---- added for rendering (the .blend has no active camera): camera
cam_auto = bpy.data.cameras.new('AutoCamera')
cam_auto.lens = 50.0
cam_auto.sensor_width = 36.0
cam_auto.clip_end = 7581.28
ob_auto_camera = bpy.data.objects.new('AutoCamera', cam_auto)
scene.collection.objects.link(ob_auto_camera)
ob_auto_camera.location = (356.984, -518.381, 350.587)
ob_auto_camera.rotation_euler = (1.09748, -7.21219e-08, 0.694738)
scene.camera = ob_auto_camera
bpy.context.view_layer.update()
